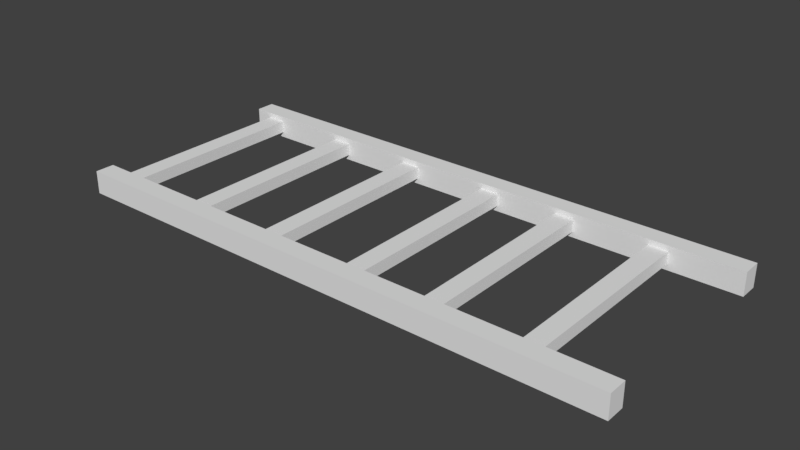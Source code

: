 # Source: tracks.blend  (saved by Blender 2.79.0; exported with 4.5.12 LTS)
import bpy
from mathutils import Matrix  # noqa: F401  (used for matrix-valued properties, if any)

bpy.ops.wm.read_factory_settings(use_empty=True)
scene = bpy.context.scene
scene.name = 'Scene'

# ---- collections
col_collection_1 = bpy.data.collections.new('Collection 1'); scene.collection.children.link(col_collection_1)

# ---- world
world_world = bpy.data.worlds.new('World'); scene.world = world_world
world_world.color = (0.05088, 0.05088, 0.05088)
world_world.use_sun_shadow = False
world_world.sun_shadow_jitter_overblur = 0.0
world_world.cycles.sampling_method = 'MANUAL'

# ---- meshes
me_cube_001 = bpy.data.meshes.new('Cube.001')
me_cube_001.from_pydata([(-3.006, -0.1031, -0.1238), (-3.006, -0.1031, 0.1238), (-3.006, 0.1031, -0.1238), (-3.006, 0.1031, 0.1238), (3.006, -0.1031, -0.1238), (3.006, -0.1031, 0.1238), (3.006, 0.1031, -0.1238), (3.006, 0.1031, 0.1238), (-3.006, 2.186, -0.1238), (-3.006, 2.186, 0.1238), (-3.006, 2.392, -0.1238), (-3.006, 2.392, 0.1238), (3.006, 2.186, -0.1238), (3.006, 2.186, 0.1238), (3.006, 2.392, -0.1238), (3.006, 2.392, 0.1238), (-2.822, 2.253, -0.06421), (-2.822, 2.253, 0.06421), (-2.616, 2.253, -0.06421), (-2.616, 2.253, 0.06421), (-2.822, 0.07166, -0.06421), (-2.822, 0.07166, 0.06421), (-2.616, 0.07166, -0.06421), (-2.616, 0.07166, 0.06421), (-1.799, 2.253, -0.06421), (-1.799, 2.253, 0.06421), (-1.593, 2.253, -0.06421), (-1.593, 2.253, 0.06421), (-1.799, 0.07166, -0.06421), (-1.799, 0.07166, 0.06421), (-1.593, 0.07166, -0.06421), (-1.593, 0.07166, 0.06421), (-0.8296, 2.253, -0.06421), (-0.8296, 2.253, 0.06421), (-0.6235, 2.253, -0.06421), (-0.6235, 2.253, 0.06421), (-0.8296, 0.07166, -0.06421), (-0.8296, 0.07166, 0.06421), (-0.6235, 0.07166, -0.06421), (-0.6235, 0.07166, 0.06421), (0.1912, 2.253, -0.06421), (0.1912, 2.253, 0.06421), (0.3973, 2.253, -0.06421), (0.3973, 2.253, 0.06421), (0.1912, 0.07166, -0.06421), (0.1912, 0.07166, 0.06421), (0.3973, 0.07166, -0.06421), (0.3973, 0.07166, 0.06421), (1.067, 2.253, -0.06421), (1.067, 2.253, 0.06421), (1.273, 2.253, -0.06421), (1.273, 2.253, 0.06421), (1.067, 0.07166, -0.06421), (1.067, 0.07166, 0.06421), (1.273, 0.07166, -0.06421), (1.273, 0.07166, 0.06421), (2.06, 2.253, -0.06421), (2.06, 2.253, 0.06421), (2.266, 2.253, -0.06421), (2.266, 2.253, 0.06421), (2.06, 0.07166, -0.06421), (2.06, 0.07166, 0.06421), (2.266, 0.07166, -0.06421), (2.266, 0.07166, 0.06421)], [], [(0, 1, 3, 2), (2, 3, 7, 6), (6, 7, 5, 4), (4, 5, 1, 0), (2, 6, 4, 0), (7, 3, 1, 5), (8, 9, 11, 10), (10, 11, 15, 14), (14, 15, 13, 12), (12, 13, 9, 8), (10, 14, 12, 8), (15, 11, 9, 13), (16, 17, 19, 18), (18, 19, 23, 22), (22, 23, 21, 20), (20, 21, 17, 16), (18, 22, 20, 16), (23, 19, 17, 21), (24, 25, 27, 26), (26, 27, 31, 30), (30, 31, 29, 28), (28, 29, 25, 24), (26, 30, 28, 24), (31, 27, 25, 29), (32, 33, 35, 34), (34, 35, 39, 38), (38, 39, 37, 36), (36, 37, 33, 32), (34, 38, 36, 32), (39, 35, 33, 37), (40, 41, 43, 42), (42, 43, 47, 46), (46, 47, 45, 44), (44, 45, 41, 40), (42, 46, 44, 40), (47, 43, 41, 45), (48, 49, 51, 50), (50, 51, 55, 54), (54, 55, 53, 52), (52, 53, 49, 48), (50, 54, 52, 48), (55, 51, 49, 53), (56, 57, 59, 58), (58, 59, 63, 62), (62, 63, 61, 60), (60, 61, 57, 56), (58, 62, 60, 56), (63, 59, 57, 61)])
me_cube_001.use_remesh_preserve_volume = False
me_cube_001.use_remesh_preserve_attributes = False
me_cube_001.use_mirror_vertex_groups = False
me_cube_001.update()

# ---- objects
ob_cube = bpy.data.objects.new('Cube', me_cube_001)

# ---- transforms, parenting, visibility, modifiers, constraints
ob_cube.location = (0.0, 0.0, 0.0)
ob_cube.lineart.crease_threshold = 0.0

# ---- collection membership
col_collection_1.objects.link(ob_cube)

# ---- scene / render settings (as saved in the file)
scene.frame_start = 1; scene.frame_end = 250; scene.frame_set(1)
scene.render.engine = 'BLENDER_EEVEE_NEXT'
scene.render.resolution_percentage = 50
scene.render.dither_intensity = 0.0
scene.cycles.use_denoising = False
scene.cycles.samples = 128
scene.cycles.sampling_pattern = 'TABULATED_SOBOL'
scene.cycles.use_adaptive_sampling = False
scene.cycles.use_light_tree = False
scene.cycles.blur_glossy = 0.0
scene.cycles.sample_clamp_indirect = 0.0
scene.view_settings.view_transform = 'Standard'
bpy.context.view_layer.update()

# ---- added for rendering (the .blend has no active camera and no usable light): camera, sun
cam_auto = bpy.data.cameras.new('AutoCamera')
cam_auto.lens = 50.0
cam_auto.sensor_width = 36.0
cam_auto.clip_end = 1000.0
ob_auto_camera = bpy.data.objects.new('AutoCamera', cam_auto)
scene.collection.objects.link(ob_auto_camera)
ob_auto_camera.location = (6.02626, -6.0872, 4.82101)
ob_auto_camera.rotation_euler = (1.09748, -7.21219e-08, 0.694738)
scene.camera = ob_auto_camera
light_auto_sun = bpy.data.lights.new('AutoSun', 'SUN')
light_auto_sun.energy = 3.0
light_auto_sun.angle = 0.0523599
ob_auto_sun = bpy.data.objects.new('AutoSun', light_auto_sun)
scene.collection.objects.link(ob_auto_sun)
ob_auto_sun.rotation_euler = (0.872665, 0.174533, 0.523599)
bpy.context.view_layer.update()
